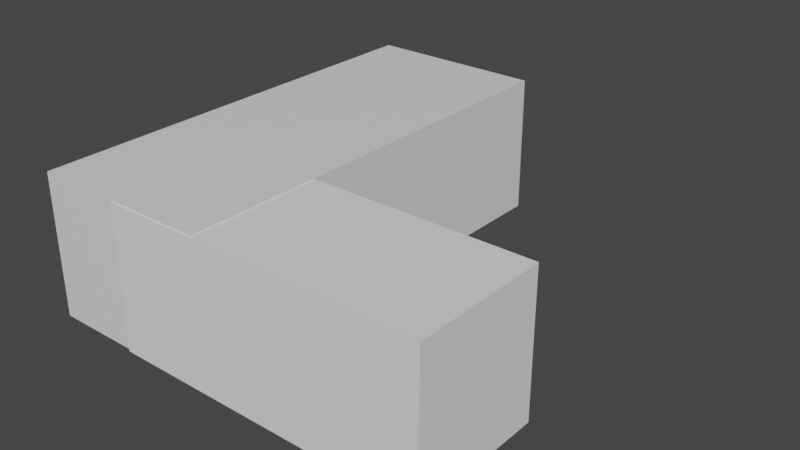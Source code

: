 # Source: salle_2.blend  (saved by Blender 2.82.7; exported with 4.5.12 LTS)
import bpy
from mathutils import Matrix  # noqa: F401  (used for matrix-valued properties, if any)

bpy.ops.wm.read_factory_settings(use_empty=True)
scene = bpy.context.scene
scene.name = 'Scene'

# ---- collections
col_collection = bpy.data.collections.new('Collection'); scene.collection.children.link(col_collection)

# ---- materials (node trees are filled in below, after node groups)
mat_material = bpy.data.materials.new('Material')
mat_material.alpha_threshold = 0.0
mat_material.use_transparent_shadow = False
mat_material.line_color = (0.0, 0.0, 0.0, 1.0)

# ---- material node trees
mat_material.use_nodes = True; mat_material.node_tree.nodes.clear()
_N = mat_material.node_tree.nodes; _L = mat_material.node_tree.links
n0 = _N.new('ShaderNodeOutputMaterial'); n0.name = 'Material Output'; n0.location = (300, 300)
n1 = _N.new('ShaderNodeBsdfPrincipled'); n1.name = 'Principled BSDF'; n1.location = (10, 300)
n1.distribution = 'GGX'
n1.subsurface_method = 'BURLEY'
n1.inputs[2].default_value = 0.4
n1.inputs[3].default_value = 1.45
n1.inputs[27].default_value = (0.0, 0.0, 0.0, 1.0)
n1.inputs[28].default_value = 1.0
_L.new(n1.outputs[0], n0.inputs[0])
n0.is_active_output = True

# ---- world
world_world = bpy.data.worlds.new('World'); scene.world = world_world
world_world.use_nodes = True; world_world.node_tree.nodes.clear()
_N = world_world.node_tree.nodes; _L = world_world.node_tree.links
n0 = _N.new('ShaderNodeOutputWorld'); n0.name = 'World Output'; n0.location = (300, 300)
n1 = _N.new('ShaderNodeBackground'); n1.name = 'Background'; n1.location = (10, 300)
n1.inputs[0].default_value = (0.05088, 0.05088, 0.05088, 1.0)
_L.new(n1.outputs[0], n0.inputs[0])
n0.is_active_output = True
world_world.color = (0.05088, 0.05088, 0.05088)
world_world.use_sun_shadow = False
world_world.sun_shadow_jitter_overblur = 0.0

# ---- meshes
me_cube = bpy.data.meshes.new('Cube')
me_cube.from_pydata([(1.0, 1.0, 1.0), (1.0, 1.0, -1.0), (1.0, -1.0, 1.0), (1.0, -1.0, -1.0), (-1.0, 1.0, 1.0), (-1.0, 1.0, -1.0), (-1.0, -1.0, 1.0), (-1.0, -1.0, -1.0)], [], [(0, 4, 6, 2), (3, 2, 6, 7), (7, 6, 4, 5), (5, 1, 3, 7), (1, 0, 2, 3), (5, 4, 0, 1)])
_uv = me_cube.uv_layers.new(name='UVMap')
_uv.uv.foreach_set('vector', [0.625, 0.5, 0.875, 0.5, 0.875, 0.75, 0.625, 0.75, 0.375, 0.75, 0.625, 0.75, 0.625, 1.0, 0.375, 1.0, 0.375, 0.0, 0.625, 0.0, 0.625, 0.25, 0.375, 0.25, 0.125, 0.5, 0.375, 0.5, 0.375, 0.75, 0.125, 0.75, 0.375, 0.5, 0.625, 0.5, 0.625, 0.75, 0.375, 0.75, 0.375, 0.25, 0.625, 0.25, 0.625, 0.5, 0.375, 0.5])
me_cube.materials.append(mat_material)
me_cube.use_remesh_preserve_volume = False
me_cube.use_remesh_preserve_attributes = False
me_cube.use_mirror_vertex_groups = False
me_cube.update()
me_cube_001 = bpy.data.meshes.new('Cube.001')
me_cube_001.from_pydata([(-1.0, -1.0, -1.0), (-1.0, -1.0, 1.0), (-1.0, 1.0, -1.0), (-1.0, 1.0, 1.0), (1.0, -1.0, -1.0), (1.0, -1.0, 1.0), (1.0, 1.0, -1.0), (1.0, 1.0, 1.0)], [], [(0, 1, 3, 2), (2, 3, 7, 6), (6, 7, 5, 4), (4, 5, 1, 0), (2, 6, 4, 0), (7, 3, 1, 5)])
_uv = me_cube_001.uv_layers.new(name='UVMap')
_uv.uv.foreach_set('vector', [0.375, 0.0, 0.625, 0.0, 0.625, 0.25, 0.375, 0.25, 0.375, 0.25, 0.625, 0.25, 0.625, 0.5, 0.375, 0.5, 0.375, 0.5, 0.625, 0.5, 0.625, 0.75, 0.375, 0.75, 0.375, 0.75, 0.625, 0.75, 0.625, 1.0, 0.375, 1.0, 0.125, 0.5, 0.375, 0.5, 0.375, 0.75, 0.125, 0.75, 0.625, 0.5, 0.875, 0.5, 0.875, 0.75, 0.625, 0.75])
me_cube_001.use_remesh_fix_poles = True
me_cube_001.use_remesh_preserve_attributes = False
me_cube_001.use_mirror_vertex_groups = False
me_cube_001.update()

# ---- objects
ob_cube = bpy.data.objects.new('Cube', me_cube)
ob_cube_001 = bpy.data.objects.new('Cube.001', me_cube_001)

# ---- transforms, parenting, visibility, modifiers, constraints
ob_cube.location = (0.7156, 1.013, 0.02707)
ob_cube.scale = (1.284, 3.127, 1.0)
ob_cube.lock_rotations_4d = False
ob_cube.empty_display_type = 'ARROWS'
ob_cube.lineart.crease_threshold = 0.0
ob_cube_001.location = (2.889, -1.178, 0.01488)
ob_cube_001.scale = (2.234, 0.9557, 1.0)
ob_cube_001.lineart.crease_threshold = 0.0

# ---- collection membership
col_collection.objects.link(ob_cube)
col_collection.objects.link(ob_cube_001)

# ---- scene / render settings (as saved in the file)
scene.frame_start = 1; scene.frame_end = 250; scene.frame_set(1)
scene.render.engine = 'BLENDER_EEVEE_NEXT'
scene.cycles.use_denoising = False
scene.cycles.samples = 128
scene.cycles.sampling_pattern = 'TABULATED_SOBOL'
scene.cycles.use_adaptive_sampling = False
scene.cycles.use_light_tree = False
scene.view_settings.view_transform = 'Filmic'
bpy.context.view_layer.update()

# ---- added for rendering (the .blend has no active camera and no usable light): camera, sun
cam_auto = bpy.data.cameras.new('AutoCamera')
cam_auto.lens = 50.0
cam_auto.sensor_width = 36.0
cam_auto.clip_end = 1000.0
ob_auto_camera = bpy.data.objects.new('AutoCamera', cam_auto)
scene.collection.objects.link(ob_auto_camera)
ob_auto_camera.location = (10.3321, -8.66295, 6.46483)
ob_auto_camera.rotation_euler = (1.09748, -7.21219e-08, 0.694738)
scene.camera = ob_auto_camera
light_auto_sun = bpy.data.lights.new('AutoSun', 'SUN')
light_auto_sun.energy = 3.0
light_auto_sun.angle = 0.0523599
ob_auto_sun = bpy.data.objects.new('AutoSun', light_auto_sun)
scene.collection.objects.link(ob_auto_sun)
ob_auto_sun.rotation_euler = (0.872665, 0.174533, 0.523599)
bpy.context.view_layer.update()

